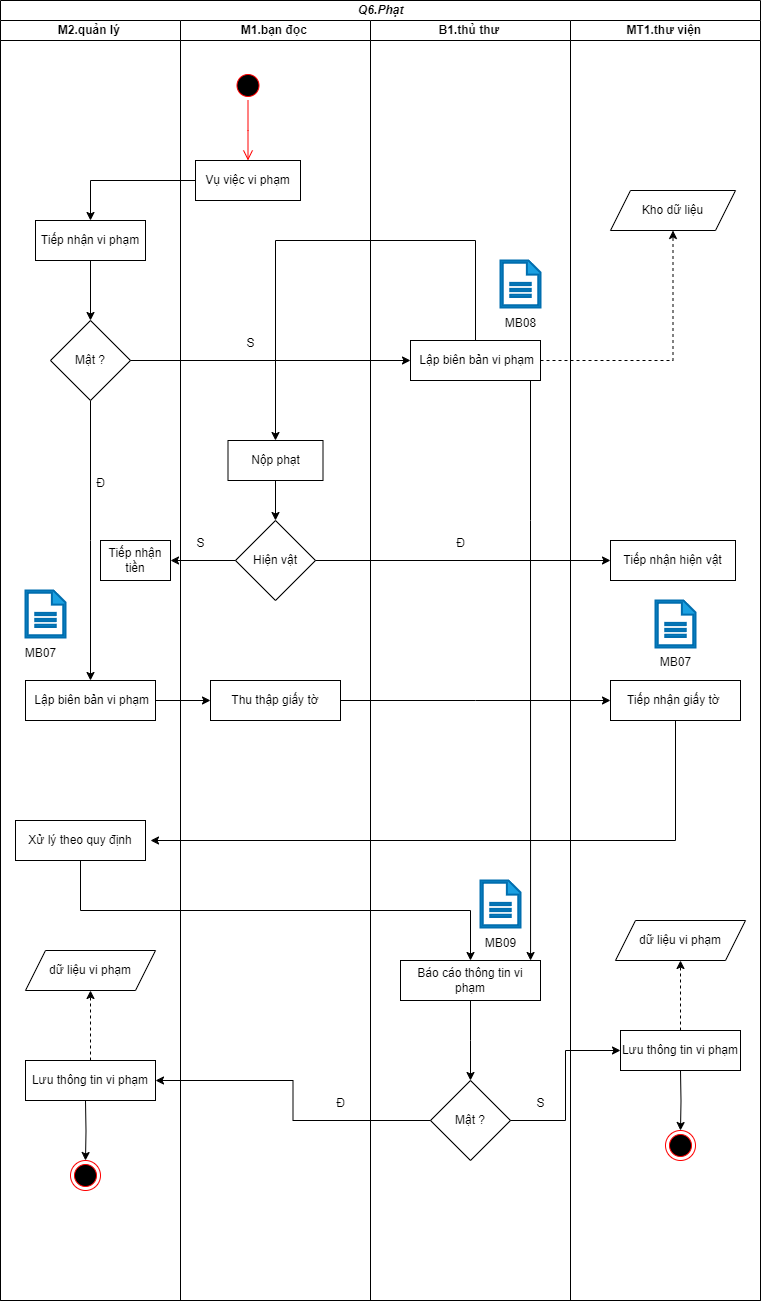

The diagram above was exported from draw.io. Its source (the exported page's mxGraphModel, read from the mxfile embedded in the PNG):
<mxGraphModel dx="2603" dy="888" grid="1" gridSize="10" guides="1" tooltips="1" connect="1" arrows="1" fold="1" page="1" pageScale="1" pageWidth="1169" pageHeight="1654" math="0" shadow="0">
  <root>
    <mxCell id="0" />
    <mxCell id="1" parent="0" />
    <mxCell id="_rTP5l3j2n_SjKUnLa6I-1" value="&lt;b&gt;&lt;i&gt;Q6.Phạt&lt;/i&gt;&lt;/b&gt;" style="swimlane;childLayout=stackLayout;resizeParent=1;resizeParentMax=0;startSize=20;html=1;" parent="1" vertex="1">
      <mxGeometry x="-940" y="140" width="760" height="1300" as="geometry" />
    </mxCell>
    <mxCell id="_rTP5l3j2n_SjKUnLa6I-10" value="&lt;b&gt;M2.quản lý&amp;nbsp;&lt;/b&gt;" style="swimlane;startSize=20;html=1;" parent="_rTP5l3j2n_SjKUnLa6I-1" vertex="1">
      <mxGeometry y="20" width="180" height="1280" as="geometry" />
    </mxCell>
    <mxCell id="CWiafWFLfAF2ss1B6hRn-20" style="edgeStyle=orthogonalEdgeStyle;rounded=0;orthogonalLoop=1;jettySize=auto;html=1;entryX=0.5;entryY=0;entryDx=0;entryDy=0;" parent="_rTP5l3j2n_SjKUnLa6I-10" source="g8tizbKliDrI45WZy2iT-2" target="CWiafWFLfAF2ss1B6hRn-1" edge="1">
      <mxGeometry relative="1" as="geometry" />
    </mxCell>
    <mxCell id="g8tizbKliDrI45WZy2iT-2" value="Tiếp nhận vi phạm" style="rounded=0;whiteSpace=wrap;html=1;" parent="_rTP5l3j2n_SjKUnLa6I-10" vertex="1">
      <mxGeometry x="35" y="200" width="110" height="40" as="geometry" />
    </mxCell>
    <mxCell id="CWiafWFLfAF2ss1B6hRn-31" style="edgeStyle=orthogonalEdgeStyle;rounded=0;orthogonalLoop=1;jettySize=auto;html=1;" parent="_rTP5l3j2n_SjKUnLa6I-10" source="CWiafWFLfAF2ss1B6hRn-1" edge="1">
      <mxGeometry relative="1" as="geometry">
        <mxPoint x="90" y="660" as="targetPoint" />
      </mxGeometry>
    </mxCell>
    <mxCell id="CWiafWFLfAF2ss1B6hRn-1" value="Mật ?" style="rhombus;whiteSpace=wrap;html=1;" parent="_rTP5l3j2n_SjKUnLa6I-10" vertex="1">
      <mxGeometry x="50" y="300" width="80" height="80" as="geometry" />
    </mxCell>
    <mxCell id="CWiafWFLfAF2ss1B6hRn-18" value="Tiếp nhận tiền" style="rounded=0;whiteSpace=wrap;html=1;" parent="_rTP5l3j2n_SjKUnLa6I-10" vertex="1">
      <mxGeometry x="100" y="520" width="70" height="40" as="geometry" />
    </mxCell>
    <mxCell id="CWiafWFLfAF2ss1B6hRn-33" value="&amp;nbsp;Lập biên bản vi phạm" style="rounded=0;whiteSpace=wrap;html=1;" parent="_rTP5l3j2n_SjKUnLa6I-10" vertex="1">
      <mxGeometry x="25" y="660" width="130" height="40" as="geometry" />
    </mxCell>
    <mxCell id="CWiafWFLfAF2ss1B6hRn-39" value="Xử lý theo quy định" style="rounded=0;whiteSpace=wrap;html=1;" parent="_rTP5l3j2n_SjKUnLa6I-10" vertex="1">
      <mxGeometry x="15" y="800" width="130" height="40" as="geometry" />
    </mxCell>
    <mxCell id="Cmsj0uW0uUrzdG8TB-Oo-5" value="" style="sketch=0;pointerEvents=1;shadow=0;html=1;strokeColor=#006EAF;fillColor=#1ba1e2;labelPosition=center;verticalLabelPosition=bottom;verticalAlign=top;outlineConnect=0;align=center;shape=mxgraph.office.concepts.document;fontColor=#ffffff;strokeWidth=2;" parent="_rTP5l3j2n_SjKUnLa6I-10" vertex="1">
      <mxGeometry x="25" y="570" width="40" height="47" as="geometry" />
    </mxCell>
    <mxCell id="HntnDwEbjtCS3Ds2-lyE-1" value="dữ liệu vi phạm" style="shape=parallelogram;perimeter=parallelogramPerimeter;whiteSpace=wrap;html=1;fixedSize=1;" parent="_rTP5l3j2n_SjKUnLa6I-10" vertex="1">
      <mxGeometry x="25" y="930" width="130" height="40" as="geometry" />
    </mxCell>
    <mxCell id="U-X7FASxVEz9qq0Qz85N-3" style="edgeStyle=orthogonalEdgeStyle;rounded=0;orthogonalLoop=1;jettySize=auto;html=1;entryX=0.5;entryY=1;entryDx=0;entryDy=0;dashed=1;" edge="1" parent="_rTP5l3j2n_SjKUnLa6I-10" source="U-X7FASxVEz9qq0Qz85N-1" target="HntnDwEbjtCS3Ds2-lyE-1">
      <mxGeometry relative="1" as="geometry" />
    </mxCell>
    <mxCell id="U-X7FASxVEz9qq0Qz85N-1" value="Lưu thông tin vi phạm" style="rounded=0;whiteSpace=wrap;html=1;" vertex="1" parent="_rTP5l3j2n_SjKUnLa6I-10">
      <mxGeometry x="25" y="1040" width="130" height="40" as="geometry" />
    </mxCell>
    <mxCell id="U-X7FASxVEz9qq0Qz85N-4" style="edgeStyle=orthogonalEdgeStyle;rounded=0;orthogonalLoop=1;jettySize=auto;html=1;entryX=0.5;entryY=0;entryDx=0;entryDy=0;" edge="1" parent="_rTP5l3j2n_SjKUnLa6I-10" target="U-X7FASxVEz9qq0Qz85N-5">
      <mxGeometry relative="1" as="geometry">
        <mxPoint x="85" y="1080" as="sourcePoint" />
      </mxGeometry>
    </mxCell>
    <mxCell id="U-X7FASxVEz9qq0Qz85N-5" value="" style="ellipse;html=1;shape=endState;fillColor=#000000;strokeColor=#ff0000;" vertex="1" parent="_rTP5l3j2n_SjKUnLa6I-10">
      <mxGeometry x="70" y="1140" width="30" height="30" as="geometry" />
    </mxCell>
    <mxCell id="_rTP5l3j2n_SjKUnLa6I-2" value="&lt;b&gt;M1.bạn đọc&amp;nbsp;&lt;/b&gt;" style="swimlane;startSize=20;html=1;" parent="_rTP5l3j2n_SjKUnLa6I-1" vertex="1">
      <mxGeometry x="180" y="20" width="190" height="1280" as="geometry" />
    </mxCell>
    <mxCell id="1p8v2ruZP8z8YICIllHG-1" value="" style="ellipse;html=1;shape=startState;fillColor=#000000;strokeColor=#ff0000;" parent="_rTP5l3j2n_SjKUnLa6I-2" vertex="1">
      <mxGeometry x="52.499999999999545" y="50" width="30" height="30" as="geometry" />
    </mxCell>
    <mxCell id="1p8v2ruZP8z8YICIllHG-2" value="" style="edgeStyle=orthogonalEdgeStyle;html=1;verticalAlign=bottom;endArrow=open;endSize=8;strokeColor=#ff0000;rounded=0;" parent="_rTP5l3j2n_SjKUnLa6I-2" source="1p8v2ruZP8z8YICIllHG-1" edge="1">
      <mxGeometry relative="1" as="geometry">
        <mxPoint x="67.49999999999955" y="140" as="targetPoint" />
      </mxGeometry>
    </mxCell>
    <mxCell id="g8tizbKliDrI45WZy2iT-1" value="Vụ việc vi phạm" style="rounded=0;whiteSpace=wrap;html=1;" parent="_rTP5l3j2n_SjKUnLa6I-2" vertex="1">
      <mxGeometry x="15" y="140" width="105" height="40" as="geometry" />
    </mxCell>
    <mxCell id="CWiafWFLfAF2ss1B6hRn-25" style="edgeStyle=orthogonalEdgeStyle;rounded=0;orthogonalLoop=1;jettySize=auto;html=1;entryX=0.5;entryY=0;entryDx=0;entryDy=0;" parent="_rTP5l3j2n_SjKUnLa6I-2" source="g8tizbKliDrI45WZy2iT-4" target="CWiafWFLfAF2ss1B6hRn-2" edge="1">
      <mxGeometry relative="1" as="geometry" />
    </mxCell>
    <mxCell id="g8tizbKliDrI45WZy2iT-4" value="Nộp phạt" style="rounded=0;whiteSpace=wrap;html=1;" parent="_rTP5l3j2n_SjKUnLa6I-2" vertex="1">
      <mxGeometry x="47.5" y="420" width="95" height="40" as="geometry" />
    </mxCell>
    <mxCell id="CWiafWFLfAF2ss1B6hRn-2" value="Hiện vật" style="rhombus;whiteSpace=wrap;html=1;" parent="_rTP5l3j2n_SjKUnLa6I-2" vertex="1">
      <mxGeometry x="55" y="500" width="80" height="80" as="geometry" />
    </mxCell>
    <mxCell id="CWiafWFLfAF2ss1B6hRn-36" style="edgeStyle=orthogonalEdgeStyle;rounded=0;orthogonalLoop=1;jettySize=auto;html=1;" parent="_rTP5l3j2n_SjKUnLa6I-2" source="CWiafWFLfAF2ss1B6hRn-34" edge="1">
      <mxGeometry relative="1" as="geometry">
        <mxPoint x="430" y="680" as="targetPoint" />
      </mxGeometry>
    </mxCell>
    <mxCell id="CWiafWFLfAF2ss1B6hRn-34" value="Thu thập giấy tờ" style="rounded=0;whiteSpace=wrap;html=1;" parent="_rTP5l3j2n_SjKUnLa6I-2" vertex="1">
      <mxGeometry x="30" y="660" width="130" height="40" as="geometry" />
    </mxCell>
    <mxCell id="_rTP5l3j2n_SjKUnLa6I-3" value="&lt;b&gt;B1.thủ thư&amp;nbsp;&lt;/b&gt;" style="swimlane;startSize=20;html=1;" parent="_rTP5l3j2n_SjKUnLa6I-1" vertex="1">
      <mxGeometry x="370" y="20" width="200" height="1280" as="geometry" />
    </mxCell>
    <mxCell id="g8tizbKliDrI45WZy2iT-3" value="&amp;nbsp;Lập biên bản vi phạm" style="rounded=0;whiteSpace=wrap;html=1;" parent="_rTP5l3j2n_SjKUnLa6I-3" vertex="1">
      <mxGeometry x="40" y="320" width="130" height="40" as="geometry" />
    </mxCell>
    <mxCell id="U-X7FASxVEz9qq0Qz85N-12" style="edgeStyle=orthogonalEdgeStyle;rounded=0;orthogonalLoop=1;jettySize=auto;html=1;" edge="1" parent="_rTP5l3j2n_SjKUnLa6I-3" source="g8tizbKliDrI45WZy2iT-6">
      <mxGeometry relative="1" as="geometry">
        <mxPoint x="100" y="1060" as="targetPoint" />
      </mxGeometry>
    </mxCell>
    <mxCell id="g8tizbKliDrI45WZy2iT-6" value="Báo cáo thông tin vi phạm" style="rounded=0;whiteSpace=wrap;html=1;" parent="_rTP5l3j2n_SjKUnLa6I-3" vertex="1">
      <mxGeometry x="30" y="940" width="140" height="40" as="geometry" />
    </mxCell>
    <mxCell id="CWiafWFLfAF2ss1B6hRn-30" style="edgeStyle=orthogonalEdgeStyle;rounded=0;orthogonalLoop=1;jettySize=auto;html=1;entryX=0.929;entryY=0;entryDx=0;entryDy=0;entryPerimeter=0;" parent="_rTP5l3j2n_SjKUnLa6I-3" source="g8tizbKliDrI45WZy2iT-3" target="g8tizbKliDrI45WZy2iT-6" edge="1">
      <mxGeometry relative="1" as="geometry">
        <Array as="points">
          <mxPoint x="160" y="500" />
          <mxPoint x="160" y="500" />
        </Array>
      </mxGeometry>
    </mxCell>
    <mxCell id="Cmsj0uW0uUrzdG8TB-Oo-1" value="" style="sketch=0;pointerEvents=1;shadow=0;html=1;strokeColor=#006EAF;fillColor=#1ba1e2;labelPosition=center;verticalLabelPosition=bottom;verticalAlign=top;outlineConnect=0;align=center;shape=mxgraph.office.concepts.document;fontColor=#ffffff;strokeWidth=2;" parent="_rTP5l3j2n_SjKUnLa6I-3" vertex="1">
      <mxGeometry x="130" y="240" width="40" height="47" as="geometry" />
    </mxCell>
    <mxCell id="Cmsj0uW0uUrzdG8TB-Oo-3" value="" style="sketch=0;pointerEvents=1;shadow=0;html=1;strokeColor=#006EAF;fillColor=#1ba1e2;labelPosition=center;verticalLabelPosition=bottom;verticalAlign=top;outlineConnect=0;align=center;shape=mxgraph.office.concepts.document;fontColor=#ffffff;strokeWidth=2;" parent="_rTP5l3j2n_SjKUnLa6I-3" vertex="1">
      <mxGeometry x="110" y="860" width="40" height="47" as="geometry" />
    </mxCell>
    <mxCell id="U-X7FASxVEz9qq0Qz85N-13" value="Mật ?" style="rhombus;whiteSpace=wrap;html=1;" vertex="1" parent="_rTP5l3j2n_SjKUnLa6I-3">
      <mxGeometry x="60" y="1060" width="80" height="80" as="geometry" />
    </mxCell>
    <mxCell id="_rTP5l3j2n_SjKUnLa6I-4" value="&lt;b&gt;MT1.thư viện&amp;nbsp;&lt;/b&gt;" style="swimlane;startSize=20;html=1;" parent="_rTP5l3j2n_SjKUnLa6I-1" vertex="1">
      <mxGeometry x="570" y="20" width="190" height="1280" as="geometry" />
    </mxCell>
    <mxCell id="g8tizbKliDrI45WZy2iT-5" value="Tiếp nhận hiện vật" style="rounded=0;whiteSpace=wrap;html=1;" parent="_rTP5l3j2n_SjKUnLa6I-4" vertex="1">
      <mxGeometry x="40" y="520" width="125" height="40" as="geometry" />
    </mxCell>
    <mxCell id="CWiafWFLfAF2ss1B6hRn-38" style="edgeStyle=orthogonalEdgeStyle;rounded=0;orthogonalLoop=1;jettySize=auto;html=1;" parent="_rTP5l3j2n_SjKUnLa6I-4" source="CWiafWFLfAF2ss1B6hRn-37" edge="1">
      <mxGeometry relative="1" as="geometry">
        <mxPoint x="-420" y="820" as="targetPoint" />
        <Array as="points">
          <mxPoint x="105" y="820" />
        </Array>
      </mxGeometry>
    </mxCell>
    <mxCell id="CWiafWFLfAF2ss1B6hRn-37" value="Tiếp nhận giấy tờ&amp;nbsp;" style="rounded=0;whiteSpace=wrap;html=1;" parent="_rTP5l3j2n_SjKUnLa6I-4" vertex="1">
      <mxGeometry x="40" y="660" width="130" height="40" as="geometry" />
    </mxCell>
    <mxCell id="Cmsj0uW0uUrzdG8TB-Oo-7" value="" style="sketch=0;pointerEvents=1;shadow=0;html=1;strokeColor=#006EAF;fillColor=#1ba1e2;labelPosition=center;verticalLabelPosition=bottom;verticalAlign=top;outlineConnect=0;align=center;shape=mxgraph.office.concepts.document;fontColor=#ffffff;strokeWidth=2;" parent="_rTP5l3j2n_SjKUnLa6I-4" vertex="1">
      <mxGeometry x="85" y="580" width="40" height="47" as="geometry" />
    </mxCell>
    <mxCell id="Cmsj0uW0uUrzdG8TB-Oo-8" value="MB07" style="text;html=1;align=center;verticalAlign=middle;resizable=0;points=[];autosize=1;strokeColor=none;fillColor=none;" parent="_rTP5l3j2n_SjKUnLa6I-4" vertex="1">
      <mxGeometry x="80" y="627" width="50" height="30" as="geometry" />
    </mxCell>
    <mxCell id="HntnDwEbjtCS3Ds2-lyE-3" value="Kho dữ liệu" style="shape=parallelogram;perimeter=parallelogramPerimeter;whiteSpace=wrap;html=1;fixedSize=1;" parent="_rTP5l3j2n_SjKUnLa6I-4" vertex="1">
      <mxGeometry x="40" y="170" width="125" height="40" as="geometry" />
    </mxCell>
    <mxCell id="U-X7FASxVEz9qq0Qz85N-6" value="dữ liệu vi phạm" style="shape=parallelogram;perimeter=parallelogramPerimeter;whiteSpace=wrap;html=1;fixedSize=1;" vertex="1" parent="_rTP5l3j2n_SjKUnLa6I-4">
      <mxGeometry x="45" y="900" width="130" height="40" as="geometry" />
    </mxCell>
    <mxCell id="U-X7FASxVEz9qq0Qz85N-7" style="edgeStyle=orthogonalEdgeStyle;rounded=0;orthogonalLoop=1;jettySize=auto;html=1;entryX=0.5;entryY=1;entryDx=0;entryDy=0;dashed=1;" edge="1" parent="_rTP5l3j2n_SjKUnLa6I-4" source="U-X7FASxVEz9qq0Qz85N-8" target="U-X7FASxVEz9qq0Qz85N-6">
      <mxGeometry relative="1" as="geometry" />
    </mxCell>
    <mxCell id="U-X7FASxVEz9qq0Qz85N-8" value="Lưu thông tin vi phạm" style="rounded=0;whiteSpace=wrap;html=1;" vertex="1" parent="_rTP5l3j2n_SjKUnLa6I-4">
      <mxGeometry x="50" y="1010" width="120" height="40" as="geometry" />
    </mxCell>
    <mxCell id="U-X7FASxVEz9qq0Qz85N-9" style="edgeStyle=orthogonalEdgeStyle;rounded=0;orthogonalLoop=1;jettySize=auto;html=1;entryX=0.5;entryY=0;entryDx=0;entryDy=0;" edge="1" parent="_rTP5l3j2n_SjKUnLa6I-4" target="U-X7FASxVEz9qq0Qz85N-10">
      <mxGeometry relative="1" as="geometry">
        <mxPoint x="110" y="1050" as="sourcePoint" />
      </mxGeometry>
    </mxCell>
    <mxCell id="U-X7FASxVEz9qq0Qz85N-10" value="" style="ellipse;html=1;shape=endState;fillColor=#000000;strokeColor=#ff0000;" vertex="1" parent="_rTP5l3j2n_SjKUnLa6I-4">
      <mxGeometry x="95" y="1110" width="30" height="30" as="geometry" />
    </mxCell>
    <mxCell id="CWiafWFLfAF2ss1B6hRn-19" style="edgeStyle=orthogonalEdgeStyle;rounded=0;orthogonalLoop=1;jettySize=auto;html=1;entryX=0.5;entryY=0;entryDx=0;entryDy=0;" parent="_rTP5l3j2n_SjKUnLa6I-1" source="g8tizbKliDrI45WZy2iT-1" target="g8tizbKliDrI45WZy2iT-2" edge="1">
      <mxGeometry relative="1" as="geometry" />
    </mxCell>
    <mxCell id="CWiafWFLfAF2ss1B6hRn-21" style="edgeStyle=orthogonalEdgeStyle;rounded=0;orthogonalLoop=1;jettySize=auto;html=1;entryX=0;entryY=0.5;entryDx=0;entryDy=0;" parent="_rTP5l3j2n_SjKUnLa6I-1" source="CWiafWFLfAF2ss1B6hRn-1" target="g8tizbKliDrI45WZy2iT-3" edge="1">
      <mxGeometry relative="1" as="geometry" />
    </mxCell>
    <mxCell id="CWiafWFLfAF2ss1B6hRn-24" style="edgeStyle=orthogonalEdgeStyle;rounded=0;orthogonalLoop=1;jettySize=auto;html=1;entryX=0.5;entryY=0;entryDx=0;entryDy=0;" parent="_rTP5l3j2n_SjKUnLa6I-1" source="g8tizbKliDrI45WZy2iT-3" target="g8tizbKliDrI45WZy2iT-4" edge="1">
      <mxGeometry relative="1" as="geometry">
        <mxPoint x="475" y="240" as="targetPoint" />
        <Array as="points">
          <mxPoint x="475" y="240" />
          <mxPoint x="275" y="240" />
        </Array>
      </mxGeometry>
    </mxCell>
    <mxCell id="CWiafWFLfAF2ss1B6hRn-26" style="edgeStyle=orthogonalEdgeStyle;rounded=0;orthogonalLoop=1;jettySize=auto;html=1;entryX=0;entryY=0.5;entryDx=0;entryDy=0;" parent="_rTP5l3j2n_SjKUnLa6I-1" source="CWiafWFLfAF2ss1B6hRn-2" target="g8tizbKliDrI45WZy2iT-5" edge="1">
      <mxGeometry relative="1" as="geometry" />
    </mxCell>
    <mxCell id="CWiafWFLfAF2ss1B6hRn-28" style="edgeStyle=orthogonalEdgeStyle;rounded=0;orthogonalLoop=1;jettySize=auto;html=1;entryX=1;entryY=0.5;entryDx=0;entryDy=0;" parent="_rTP5l3j2n_SjKUnLa6I-1" source="CWiafWFLfAF2ss1B6hRn-2" target="CWiafWFLfAF2ss1B6hRn-18" edge="1">
      <mxGeometry relative="1" as="geometry" />
    </mxCell>
    <mxCell id="CWiafWFLfAF2ss1B6hRn-35" style="edgeStyle=orthogonalEdgeStyle;rounded=0;orthogonalLoop=1;jettySize=auto;html=1;entryX=0;entryY=0.5;entryDx=0;entryDy=0;" parent="_rTP5l3j2n_SjKUnLa6I-1" source="CWiafWFLfAF2ss1B6hRn-33" target="CWiafWFLfAF2ss1B6hRn-34" edge="1">
      <mxGeometry relative="1" as="geometry" />
    </mxCell>
    <mxCell id="CWiafWFLfAF2ss1B6hRn-40" style="edgeStyle=orthogonalEdgeStyle;rounded=0;orthogonalLoop=1;jettySize=auto;html=1;exitX=0.5;exitY=1;exitDx=0;exitDy=0;entryX=0.5;entryY=0;entryDx=0;entryDy=0;" parent="_rTP5l3j2n_SjKUnLa6I-1" source="CWiafWFLfAF2ss1B6hRn-39" target="g8tizbKliDrI45WZy2iT-6" edge="1">
      <mxGeometry relative="1" as="geometry" />
    </mxCell>
    <mxCell id="HntnDwEbjtCS3Ds2-lyE-4" style="edgeStyle=orthogonalEdgeStyle;rounded=0;orthogonalLoop=1;jettySize=auto;html=1;entryX=0.5;entryY=1;entryDx=0;entryDy=0;dashed=1;" parent="_rTP5l3j2n_SjKUnLa6I-1" source="g8tizbKliDrI45WZy2iT-3" target="HntnDwEbjtCS3Ds2-lyE-3" edge="1">
      <mxGeometry relative="1" as="geometry" />
    </mxCell>
    <mxCell id="U-X7FASxVEz9qq0Qz85N-2" style="edgeStyle=orthogonalEdgeStyle;rounded=0;orthogonalLoop=1;jettySize=auto;html=1;entryX=1;entryY=0.5;entryDx=0;entryDy=0;exitX=0;exitY=0.5;exitDx=0;exitDy=0;" edge="1" parent="_rTP5l3j2n_SjKUnLa6I-1" source="U-X7FASxVEz9qq0Qz85N-13" target="U-X7FASxVEz9qq0Qz85N-1">
      <mxGeometry relative="1" as="geometry" />
    </mxCell>
    <mxCell id="U-X7FASxVEz9qq0Qz85N-11" style="edgeStyle=orthogonalEdgeStyle;rounded=0;orthogonalLoop=1;jettySize=auto;html=1;entryX=0;entryY=0.5;entryDx=0;entryDy=0;exitX=1;exitY=0.5;exitDx=0;exitDy=0;" edge="1" parent="_rTP5l3j2n_SjKUnLa6I-1" source="U-X7FASxVEz9qq0Qz85N-13" target="U-X7FASxVEz9qq0Qz85N-8">
      <mxGeometry relative="1" as="geometry" />
    </mxCell>
    <mxCell id="CWiafWFLfAF2ss1B6hRn-22" value="S" style="text;html=1;align=center;verticalAlign=middle;resizable=0;points=[];autosize=1;strokeColor=none;fillColor=none;" parent="1" vertex="1">
      <mxGeometry x="-705" y="468" width="30" height="30" as="geometry" />
    </mxCell>
    <mxCell id="CWiafWFLfAF2ss1B6hRn-27" value="Đ" style="text;html=1;align=center;verticalAlign=middle;resizable=0;points=[];autosize=1;strokeColor=none;fillColor=none;" parent="1" vertex="1">
      <mxGeometry x="-495" y="668" width="30" height="30" as="geometry" />
    </mxCell>
    <mxCell id="CWiafWFLfAF2ss1B6hRn-29" value="S" style="text;html=1;align=center;verticalAlign=middle;resizable=0;points=[];autosize=1;strokeColor=none;fillColor=none;" parent="1" vertex="1">
      <mxGeometry x="-755" y="668" width="30" height="30" as="geometry" />
    </mxCell>
    <mxCell id="CWiafWFLfAF2ss1B6hRn-32" value="Đ" style="text;html=1;align=center;verticalAlign=middle;resizable=0;points=[];autosize=1;strokeColor=none;fillColor=none;" parent="1" vertex="1">
      <mxGeometry x="-855" y="608" width="30" height="30" as="geometry" />
    </mxCell>
    <mxCell id="Cmsj0uW0uUrzdG8TB-Oo-2" value="MB08" style="text;html=1;align=center;verticalAlign=middle;resizable=0;points=[];autosize=1;strokeColor=none;fillColor=none;" parent="1" vertex="1">
      <mxGeometry x="-445" y="448" width="50" height="30" as="geometry" />
    </mxCell>
    <mxCell id="Cmsj0uW0uUrzdG8TB-Oo-4" value="MB09" style="text;html=1;align=center;verticalAlign=middle;resizable=0;points=[];autosize=1;strokeColor=none;fillColor=none;" parent="1" vertex="1">
      <mxGeometry x="-465" y="1068" width="50" height="30" as="geometry" />
    </mxCell>
    <mxCell id="Cmsj0uW0uUrzdG8TB-Oo-6" value="MB07" style="text;html=1;align=center;verticalAlign=middle;resizable=0;points=[];autosize=1;strokeColor=none;fillColor=none;" parent="1" vertex="1">
      <mxGeometry x="-925" y="778" width="50" height="30" as="geometry" />
    </mxCell>
    <mxCell id="U-X7FASxVEz9qq0Qz85N-14" value="S" style="text;html=1;align=center;verticalAlign=middle;resizable=0;points=[];autosize=1;strokeColor=none;fillColor=none;" vertex="1" parent="1">
      <mxGeometry x="-415" y="1228" width="30" height="30" as="geometry" />
    </mxCell>
    <mxCell id="U-X7FASxVEz9qq0Qz85N-15" value="Đ" style="text;html=1;align=center;verticalAlign=middle;resizable=0;points=[];autosize=1;strokeColor=none;fillColor=none;" vertex="1" parent="1">
      <mxGeometry x="-615" y="1228" width="30" height="30" as="geometry" />
    </mxCell>
  </root>
</mxGraphModel>